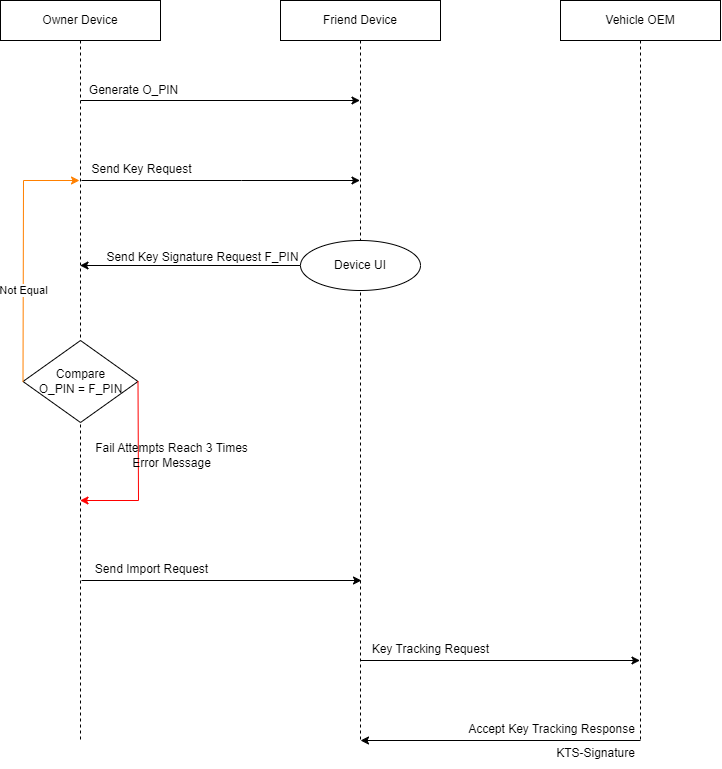

The diagram above was exported from draw.io. Its source (the exported page's mxGraphModel, read from the mxfile embedded in the PNG):
<mxGraphModel dx="1426" dy="903" grid="1" gridSize="10" guides="1" tooltips="1" connect="1" arrows="1" fold="1" page="1" pageScale="1" pageWidth="850" pageHeight="1100" math="0" shadow="0">
  <root>
    <mxCell id="0" />
    <mxCell id="1" parent="0" />
    <mxCell id="SNARm7ZEfxsuqMd16oVZ-1" value="Owner Device" style="shape=umlLifeline;perimeter=lifelinePerimeter;whiteSpace=wrap;html=1;container=0;dropTarget=0;collapsible=0;recursiveResize=0;outlineConnect=0;portConstraint=eastwest;newEdgeStyle={&quot;edgeStyle&quot;:&quot;elbowEdgeStyle&quot;,&quot;elbow&quot;:&quot;vertical&quot;,&quot;curved&quot;:0,&quot;rounded&quot;:0};" vertex="1" parent="1">
      <mxGeometry x="80" y="40" width="160" height="740" as="geometry" />
    </mxCell>
    <mxCell id="SNARm7ZEfxsuqMd16oVZ-3" value="Friend Device" style="shape=umlLifeline;perimeter=lifelinePerimeter;whiteSpace=wrap;html=1;container=0;dropTarget=0;collapsible=0;recursiveResize=0;outlineConnect=0;portConstraint=eastwest;newEdgeStyle={&quot;edgeStyle&quot;:&quot;elbowEdgeStyle&quot;,&quot;elbow&quot;:&quot;vertical&quot;,&quot;curved&quot;:0,&quot;rounded&quot;:0};" vertex="1" parent="1">
      <mxGeometry x="360" y="40" width="160" height="740" as="geometry" />
    </mxCell>
    <mxCell id="SNARm7ZEfxsuqMd16oVZ-5" value="Vehicle OEM" style="shape=umlLifeline;perimeter=lifelinePerimeter;whiteSpace=wrap;html=1;container=0;dropTarget=0;collapsible=0;recursiveResize=0;outlineConnect=0;portConstraint=eastwest;newEdgeStyle={&quot;edgeStyle&quot;:&quot;elbowEdgeStyle&quot;,&quot;elbow&quot;:&quot;vertical&quot;,&quot;curved&quot;:0,&quot;rounded&quot;:0};" vertex="1" parent="1">
      <mxGeometry x="640" y="40" width="160" height="740" as="geometry" />
    </mxCell>
    <mxCell id="SNARm7ZEfxsuqMd16oVZ-6" value="" style="endArrow=classic;html=1;rounded=0;" edge="1" parent="1" target="SNARm7ZEfxsuqMd16oVZ-3">
      <mxGeometry width="50" height="50" relative="1" as="geometry">
        <mxPoint x="160" y="140" as="sourcePoint" />
        <mxPoint x="560" y="140" as="targetPoint" />
      </mxGeometry>
    </mxCell>
    <mxCell id="SNARm7ZEfxsuqMd16oVZ-7" value="Generate O_PIN" style="text;html=1;align=center;verticalAlign=middle;resizable=0;points=[];autosize=1;strokeColor=none;fillColor=none;" vertex="1" parent="1">
      <mxGeometry x="158" y="115" width="110" height="30" as="geometry" />
    </mxCell>
    <mxCell id="SNARm7ZEfxsuqMd16oVZ-8" value="" style="endArrow=classic;html=1;rounded=0;exitX=0;exitY=0.5;exitDx=0;exitDy=0;" edge="1" parent="1" source="SNARm7ZEfxsuqMd16oVZ-20" target="SNARm7ZEfxsuqMd16oVZ-1">
      <mxGeometry width="50" height="50" relative="1" as="geometry">
        <mxPoint x="558" y="380" as="sourcePoint" />
        <mxPoint x="158" y="380" as="targetPoint" />
      </mxGeometry>
    </mxCell>
    <mxCell id="SNARm7ZEfxsuqMd16oVZ-9" value="Send Key Signature Request F_PIN" style="text;html=1;align=center;verticalAlign=middle;resizable=0;points=[];autosize=1;strokeColor=none;fillColor=none;" vertex="1" parent="1">
      <mxGeometry x="172" y="282" width="220" height="30" as="geometry" />
    </mxCell>
    <mxCell id="SNARm7ZEfxsuqMd16oVZ-10" value="" style="endArrow=classic;html=1;rounded=0;" edge="1" parent="1" target="SNARm7ZEfxsuqMd16oVZ-3">
      <mxGeometry width="50" height="50" relative="1" as="geometry">
        <mxPoint x="161" y="220" as="sourcePoint" />
        <mxPoint x="400.5" y="220" as="targetPoint" />
        <Array as="points">
          <mxPoint x="321" y="220" />
        </Array>
      </mxGeometry>
    </mxCell>
    <mxCell id="SNARm7ZEfxsuqMd16oVZ-11" value="Send Key Request" style="text;html=1;align=center;verticalAlign=middle;resizable=0;points=[];autosize=1;strokeColor=none;fillColor=none;" vertex="1" parent="1">
      <mxGeometry x="161" y="194" width="120" height="30" as="geometry" />
    </mxCell>
    <mxCell id="SNARm7ZEfxsuqMd16oVZ-20" value="Device UI" style="ellipse;whiteSpace=wrap;html=1;" vertex="1" parent="1">
      <mxGeometry x="380" y="280" width="120" height="50" as="geometry" />
    </mxCell>
    <mxCell id="SNARm7ZEfxsuqMd16oVZ-22" value="Compare&lt;div&gt;O_PIN = F_PIN&lt;/div&gt;" style="rhombus;whiteSpace=wrap;html=1;" vertex="1" parent="1">
      <mxGeometry x="102.5" y="380" width="115" height="82" as="geometry" />
    </mxCell>
    <mxCell id="SNARm7ZEfxsuqMd16oVZ-23" value="" style="endArrow=classic;html=1;rounded=0;exitX=0;exitY=0.5;exitDx=0;exitDy=0;strokeColor=#FF8000;" edge="1" parent="1" source="SNARm7ZEfxsuqMd16oVZ-22">
      <mxGeometry width="50" height="50" relative="1" as="geometry">
        <mxPoint x="400" y="500" as="sourcePoint" />
        <mxPoint x="159" y="220" as="targetPoint" />
        <Array as="points">
          <mxPoint x="103" y="220" />
        </Array>
      </mxGeometry>
    </mxCell>
    <mxCell id="SNARm7ZEfxsuqMd16oVZ-24" value="Not Equal" style="edgeLabel;html=1;align=center;verticalAlign=middle;resizable=0;points=[];" vertex="1" connectable="0" parent="SNARm7ZEfxsuqMd16oVZ-23">
      <mxGeometry x="-0.3463" y="2" relative="1" as="geometry">
        <mxPoint x="2" y="-7" as="offset" />
      </mxGeometry>
    </mxCell>
    <mxCell id="SNARm7ZEfxsuqMd16oVZ-25" value="" style="endArrow=classic;html=1;rounded=0;exitX=1;exitY=0.5;exitDx=0;exitDy=0;strokeColor=#FF0000;" edge="1" parent="1" source="SNARm7ZEfxsuqMd16oVZ-22" target="SNARm7ZEfxsuqMd16oVZ-1">
      <mxGeometry width="50" height="50" relative="1" as="geometry">
        <mxPoint x="330" y="450" as="sourcePoint" />
        <mxPoint x="450" y="450" as="targetPoint" />
        <Array as="points">
          <mxPoint x="218" y="540" />
        </Array>
      </mxGeometry>
    </mxCell>
    <mxCell id="SNARm7ZEfxsuqMd16oVZ-26" value="Fail Attempts Reach 3 Times&lt;div&gt;Error Message&lt;/div&gt;" style="text;html=1;align=center;verticalAlign=middle;resizable=0;points=[];autosize=1;strokeColor=none;fillColor=none;" vertex="1" parent="1">
      <mxGeometry x="161" y="475" width="180" height="40" as="geometry" />
    </mxCell>
    <mxCell id="SNARm7ZEfxsuqMd16oVZ-27" value="" style="endArrow=classic;html=1;rounded=0;" edge="1" parent="1">
      <mxGeometry width="50" height="50" relative="1" as="geometry">
        <mxPoint x="161" y="620" as="sourcePoint" />
        <mxPoint x="441" y="620" as="targetPoint" />
      </mxGeometry>
    </mxCell>
    <mxCell id="SNARm7ZEfxsuqMd16oVZ-28" value="Send Import Request" style="text;html=1;align=center;verticalAlign=middle;resizable=0;points=[];autosize=1;strokeColor=none;fillColor=none;" vertex="1" parent="1">
      <mxGeometry x="161" y="594" width="140" height="30" as="geometry" />
    </mxCell>
    <mxCell id="SNARm7ZEfxsuqMd16oVZ-29" value="" style="endArrow=classic;html=1;rounded=0;" edge="1" parent="1">
      <mxGeometry width="50" height="50" relative="1" as="geometry">
        <mxPoint x="439.5" y="700" as="sourcePoint" />
        <mxPoint x="719.5" y="700" as="targetPoint" />
      </mxGeometry>
    </mxCell>
    <mxCell id="SNARm7ZEfxsuqMd16oVZ-30" value="Key Tracking Request" style="text;html=1;align=center;verticalAlign=middle;resizable=0;points=[];autosize=1;strokeColor=none;fillColor=none;" vertex="1" parent="1">
      <mxGeometry x="440" y="674" width="140" height="30" as="geometry" />
    </mxCell>
    <mxCell id="SNARm7ZEfxsuqMd16oVZ-31" value="" style="endArrow=classic;html=1;rounded=0;" edge="1" parent="1">
      <mxGeometry width="50" height="50" relative="1" as="geometry">
        <mxPoint x="720" y="780" as="sourcePoint" />
        <mxPoint x="440" y="780" as="targetPoint" />
      </mxGeometry>
    </mxCell>
    <mxCell id="SNARm7ZEfxsuqMd16oVZ-32" value="Accept Key Tracking Response" style="text;html=1;align=center;verticalAlign=middle;resizable=0;points=[];autosize=1;strokeColor=none;fillColor=none;" vertex="1" parent="1">
      <mxGeometry x="536" y="754" width="190" height="30" as="geometry" />
    </mxCell>
    <mxCell id="SNARm7ZEfxsuqMd16oVZ-33" value="KTS-Signature" style="text;html=1;align=center;verticalAlign=middle;resizable=0;points=[];autosize=1;strokeColor=none;fillColor=none;" vertex="1" parent="1">
      <mxGeometry x="625" y="778" width="100" height="30" as="geometry" />
    </mxCell>
  </root>
</mxGraphModel>